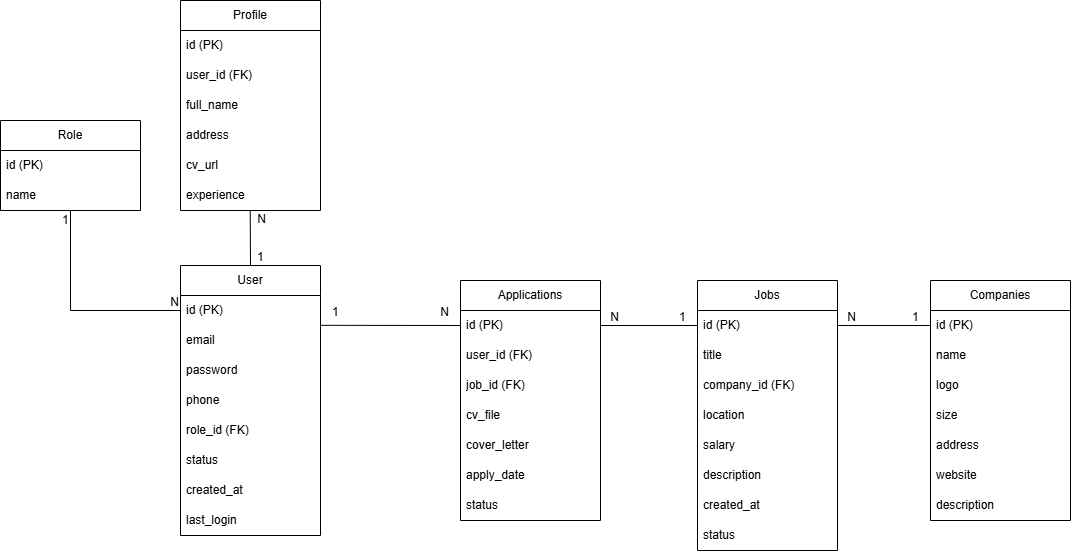

The diagram above was exported from draw.io. Its source (the exported page's mxGraphModel, read from the mxfile embedded in the PNG):
<mxGraphModel dx="1985" dy="1755" grid="1" gridSize="10" guides="1" tooltips="1" connect="1" arrows="1" fold="1" page="1" pageScale="1" pageWidth="827" pageHeight="1169" math="0" shadow="0">
  <root>
    <mxCell id="0" />
    <mxCell id="1" parent="0" />
    <mxCell id="Snbwa7O6omPdqdQXK5rX-19" parent="1" style="swimlane;fontStyle=0;childLayout=stackLayout;horizontal=1;startSize=30;horizontalStack=0;resizeParent=1;resizeParentMax=0;resizeLast=0;collapsible=1;marginBottom=0;whiteSpace=wrap;html=1;" value="Role" vertex="1">
      <mxGeometry height="90" width="140" x="-10" y="-40" as="geometry" />
    </mxCell>
    <mxCell id="Snbwa7O6omPdqdQXK5rX-20" parent="Snbwa7O6omPdqdQXK5rX-19" style="text;strokeColor=none;fillColor=none;align=left;verticalAlign=middle;spacingLeft=4;spacingRight=4;overflow=hidden;points=[[0,0.5],[1,0.5]];portConstraint=eastwest;rotatable=0;whiteSpace=wrap;html=1;" value="id (PK)" vertex="1">
      <mxGeometry height="30" width="140" y="30" as="geometry" />
    </mxCell>
    <mxCell id="Snbwa7O6omPdqdQXK5rX-21" parent="Snbwa7O6omPdqdQXK5rX-19" style="text;strokeColor=none;fillColor=none;align=left;verticalAlign=middle;spacingLeft=4;spacingRight=4;overflow=hidden;points=[[0,0.5],[1,0.5]];portConstraint=eastwest;rotatable=0;whiteSpace=wrap;html=1;" value="name" vertex="1">
      <mxGeometry height="30" width="140" y="60" as="geometry" />
    </mxCell>
    <mxCell id="Snbwa7O6omPdqdQXK5rX-23" parent="1" style="swimlane;fontStyle=0;childLayout=stackLayout;horizontal=1;startSize=30;horizontalStack=0;resizeParent=1;resizeParentMax=0;resizeLast=0;collapsible=1;marginBottom=0;whiteSpace=wrap;html=1;" value="User" vertex="1">
      <mxGeometry height="270" width="140" x="170" y="105" as="geometry" />
    </mxCell>
    <mxCell id="Snbwa7O6omPdqdQXK5rX-24" parent="Snbwa7O6omPdqdQXK5rX-23" style="text;strokeColor=none;fillColor=none;align=left;verticalAlign=middle;spacingLeft=4;spacingRight=4;overflow=hidden;points=[[0,0.5],[1,0.5]];portConstraint=eastwest;rotatable=0;whiteSpace=wrap;html=1;" value="id (PK)" vertex="1">
      <mxGeometry height="30" width="140" y="30" as="geometry" />
    </mxCell>
    <mxCell id="Snbwa7O6omPdqdQXK5rX-25" parent="Snbwa7O6omPdqdQXK5rX-23" style="text;strokeColor=none;fillColor=none;align=left;verticalAlign=middle;spacingLeft=4;spacingRight=4;overflow=hidden;points=[[0,0.5],[1,0.5]];portConstraint=eastwest;rotatable=0;whiteSpace=wrap;html=1;" value="email" vertex="1">
      <mxGeometry height="30" width="140" y="60" as="geometry" />
    </mxCell>
    <mxCell id="Snbwa7O6omPdqdQXK5rX-27" parent="Snbwa7O6omPdqdQXK5rX-23" style="text;strokeColor=none;fillColor=none;align=left;verticalAlign=middle;spacingLeft=4;spacingRight=4;overflow=hidden;points=[[0,0.5],[1,0.5]];portConstraint=eastwest;rotatable=0;whiteSpace=wrap;html=1;" value="password" vertex="1">
      <mxGeometry height="30" width="140" y="90" as="geometry" />
    </mxCell>
    <mxCell id="Snbwa7O6omPdqdQXK5rX-29" parent="Snbwa7O6omPdqdQXK5rX-23" style="text;strokeColor=none;fillColor=none;align=left;verticalAlign=middle;spacingLeft=4;spacingRight=4;overflow=hidden;points=[[0,0.5],[1,0.5]];portConstraint=eastwest;rotatable=0;whiteSpace=wrap;html=1;" value="phone" vertex="1">
      <mxGeometry height="30" width="140" y="120" as="geometry" />
    </mxCell>
    <mxCell id="Snbwa7O6omPdqdQXK5rX-28" parent="Snbwa7O6omPdqdQXK5rX-23" style="text;strokeColor=none;fillColor=none;align=left;verticalAlign=middle;spacingLeft=4;spacingRight=4;overflow=hidden;points=[[0,0.5],[1,0.5]];portConstraint=eastwest;rotatable=0;whiteSpace=wrap;html=1;" value="role_id (FK)" vertex="1">
      <mxGeometry height="30" width="140" y="150" as="geometry" />
    </mxCell>
    <mxCell id="Snbwa7O6omPdqdQXK5rX-26" parent="Snbwa7O6omPdqdQXK5rX-23" style="text;strokeColor=none;fillColor=none;align=left;verticalAlign=middle;spacingLeft=4;spacingRight=4;overflow=hidden;points=[[0,0.5],[1,0.5]];portConstraint=eastwest;rotatable=0;whiteSpace=wrap;html=1;" value="status" vertex="1">
      <mxGeometry height="30" width="140" y="180" as="geometry" />
    </mxCell>
    <mxCell id="Snbwa7O6omPdqdQXK5rX-30" parent="Snbwa7O6omPdqdQXK5rX-23" style="text;strokeColor=none;fillColor=none;align=left;verticalAlign=middle;spacingLeft=4;spacingRight=4;overflow=hidden;points=[[0,0.5],[1,0.5]];portConstraint=eastwest;rotatable=0;whiteSpace=wrap;html=1;" value="created_at" vertex="1">
      <mxGeometry height="30" width="140" y="210" as="geometry" />
    </mxCell>
    <mxCell id="Snbwa7O6omPdqdQXK5rX-31" parent="Snbwa7O6omPdqdQXK5rX-23" style="text;strokeColor=none;fillColor=none;align=left;verticalAlign=middle;spacingLeft=4;spacingRight=4;overflow=hidden;points=[[0,0.5],[1,0.5]];portConstraint=eastwest;rotatable=0;whiteSpace=wrap;html=1;" value="last_login" vertex="1">
      <mxGeometry height="30" width="140" y="240" as="geometry" />
    </mxCell>
    <mxCell id="Snbwa7O6omPdqdQXK5rX-41" parent="1" style="swimlane;fontStyle=0;childLayout=stackLayout;horizontal=1;startSize=30;horizontalStack=0;resizeParent=1;resizeParentMax=0;resizeLast=0;collapsible=1;marginBottom=0;whiteSpace=wrap;html=1;" value="Profile" vertex="1">
      <mxGeometry height="210" width="140" x="170" y="-160" as="geometry" />
    </mxCell>
    <mxCell id="Snbwa7O6omPdqdQXK5rX-42" parent="Snbwa7O6omPdqdQXK5rX-41" style="text;strokeColor=none;fillColor=none;align=left;verticalAlign=middle;spacingLeft=4;spacingRight=4;overflow=hidden;points=[[0,0.5],[1,0.5]];portConstraint=eastwest;rotatable=0;whiteSpace=wrap;html=1;" value="id (PK)" vertex="1">
      <mxGeometry height="30" width="140" y="30" as="geometry" />
    </mxCell>
    <mxCell id="Snbwa7O6omPdqdQXK5rX-43" parent="Snbwa7O6omPdqdQXK5rX-41" style="text;strokeColor=none;fillColor=none;align=left;verticalAlign=middle;spacingLeft=4;spacingRight=4;overflow=hidden;points=[[0,0.5],[1,0.5]];portConstraint=eastwest;rotatable=0;whiteSpace=wrap;html=1;" value="user_id (FK)" vertex="1">
      <mxGeometry height="30" width="140" y="60" as="geometry" />
    </mxCell>
    <mxCell id="Snbwa7O6omPdqdQXK5rX-44" parent="Snbwa7O6omPdqdQXK5rX-41" style="text;strokeColor=none;fillColor=none;align=left;verticalAlign=middle;spacingLeft=4;spacingRight=4;overflow=hidden;points=[[0,0.5],[1,0.5]];portConstraint=eastwest;rotatable=0;whiteSpace=wrap;html=1;" value="full_name" vertex="1">
      <mxGeometry height="30" width="140" y="90" as="geometry" />
    </mxCell>
    <mxCell id="Snbwa7O6omPdqdQXK5rX-45" parent="Snbwa7O6omPdqdQXK5rX-41" style="text;strokeColor=none;fillColor=none;align=left;verticalAlign=middle;spacingLeft=4;spacingRight=4;overflow=hidden;points=[[0,0.5],[1,0.5]];portConstraint=eastwest;rotatable=0;whiteSpace=wrap;html=1;" value="address" vertex="1">
      <mxGeometry height="30" width="140" y="120" as="geometry" />
    </mxCell>
    <mxCell id="Snbwa7O6omPdqdQXK5rX-46" parent="Snbwa7O6omPdqdQXK5rX-41" style="text;strokeColor=none;fillColor=none;align=left;verticalAlign=middle;spacingLeft=4;spacingRight=4;overflow=hidden;points=[[0,0.5],[1,0.5]];portConstraint=eastwest;rotatable=0;whiteSpace=wrap;html=1;" value="cv_url" vertex="1">
      <mxGeometry height="30" width="140" y="150" as="geometry" />
    </mxCell>
    <mxCell id="Snbwa7O6omPdqdQXK5rX-47" parent="Snbwa7O6omPdqdQXK5rX-41" style="text;strokeColor=none;fillColor=none;align=left;verticalAlign=middle;spacingLeft=4;spacingRight=4;overflow=hidden;points=[[0,0.5],[1,0.5]];portConstraint=eastwest;rotatable=0;whiteSpace=wrap;html=1;" value="experience" vertex="1">
      <mxGeometry height="30" width="140" y="180" as="geometry" />
    </mxCell>
    <mxCell id="Snbwa7O6omPdqdQXK5rX-50" parent="1" style="swimlane;fontStyle=0;childLayout=stackLayout;horizontal=1;startSize=30;horizontalStack=0;resizeParent=1;resizeParentMax=0;resizeLast=0;collapsible=1;marginBottom=0;whiteSpace=wrap;html=1;" value="Applications" vertex="1">
      <mxGeometry height="240" width="140" x="450" y="120" as="geometry" />
    </mxCell>
    <mxCell id="Snbwa7O6omPdqdQXK5rX-51" parent="Snbwa7O6omPdqdQXK5rX-50" style="text;strokeColor=none;fillColor=none;align=left;verticalAlign=middle;spacingLeft=4;spacingRight=4;overflow=hidden;points=[[0,0.5],[1,0.5]];portConstraint=eastwest;rotatable=0;whiteSpace=wrap;html=1;" value="id (PK)" vertex="1">
      <mxGeometry height="30" width="140" y="30" as="geometry" />
    </mxCell>
    <mxCell id="Snbwa7O6omPdqdQXK5rX-52" parent="Snbwa7O6omPdqdQXK5rX-50" style="text;strokeColor=none;fillColor=none;align=left;verticalAlign=middle;spacingLeft=4;spacingRight=4;overflow=hidden;points=[[0,0.5],[1,0.5]];portConstraint=eastwest;rotatable=0;whiteSpace=wrap;html=1;" value="user_id (FK)" vertex="1">
      <mxGeometry height="30" width="140" y="60" as="geometry" />
    </mxCell>
    <mxCell id="Snbwa7O6omPdqdQXK5rX-53" parent="Snbwa7O6omPdqdQXK5rX-50" style="text;strokeColor=none;fillColor=none;align=left;verticalAlign=middle;spacingLeft=4;spacingRight=4;overflow=hidden;points=[[0,0.5],[1,0.5]];portConstraint=eastwest;rotatable=0;whiteSpace=wrap;html=1;" value="job_id (FK)" vertex="1">
      <mxGeometry height="30" width="140" y="90" as="geometry" />
    </mxCell>
    <mxCell id="Snbwa7O6omPdqdQXK5rX-54" parent="Snbwa7O6omPdqdQXK5rX-50" style="text;strokeColor=none;fillColor=none;align=left;verticalAlign=middle;spacingLeft=4;spacingRight=4;overflow=hidden;points=[[0,0.5],[1,0.5]];portConstraint=eastwest;rotatable=0;whiteSpace=wrap;html=1;" value="cv_file" vertex="1">
      <mxGeometry height="30" width="140" y="120" as="geometry" />
    </mxCell>
    <mxCell id="Snbwa7O6omPdqdQXK5rX-55" parent="Snbwa7O6omPdqdQXK5rX-50" style="text;strokeColor=none;fillColor=none;align=left;verticalAlign=middle;spacingLeft=4;spacingRight=4;overflow=hidden;points=[[0,0.5],[1,0.5]];portConstraint=eastwest;rotatable=0;whiteSpace=wrap;html=1;" value="cover_letter" vertex="1">
      <mxGeometry height="30" width="140" y="150" as="geometry" />
    </mxCell>
    <mxCell id="Snbwa7O6omPdqdQXK5rX-57" parent="Snbwa7O6omPdqdQXK5rX-50" style="text;strokeColor=none;fillColor=none;align=left;verticalAlign=middle;spacingLeft=4;spacingRight=4;overflow=hidden;points=[[0,0.5],[1,0.5]];portConstraint=eastwest;rotatable=0;whiteSpace=wrap;html=1;" value="apply_date" vertex="1">
      <mxGeometry height="30" width="140" y="180" as="geometry" />
    </mxCell>
    <mxCell id="Snbwa7O6omPdqdQXK5rX-56" parent="Snbwa7O6omPdqdQXK5rX-50" style="text;strokeColor=none;fillColor=none;align=left;verticalAlign=middle;spacingLeft=4;spacingRight=4;overflow=hidden;points=[[0,0.5],[1,0.5]];portConstraint=eastwest;rotatable=0;whiteSpace=wrap;html=1;" value="status" vertex="1">
      <mxGeometry height="30" width="140" y="210" as="geometry" />
    </mxCell>
    <mxCell id="Snbwa7O6omPdqdQXK5rX-58" parent="1" style="swimlane;fontStyle=0;childLayout=stackLayout;horizontal=1;startSize=30;horizontalStack=0;resizeParent=1;resizeParentMax=0;resizeLast=0;collapsible=1;marginBottom=0;whiteSpace=wrap;html=1;" value="Jobs" vertex="1">
      <mxGeometry height="270" width="140" x="687" y="120" as="geometry" />
    </mxCell>
    <mxCell id="Snbwa7O6omPdqdQXK5rX-59" parent="Snbwa7O6omPdqdQXK5rX-58" style="text;strokeColor=none;fillColor=none;align=left;verticalAlign=middle;spacingLeft=4;spacingRight=4;overflow=hidden;points=[[0,0.5],[1,0.5]];portConstraint=eastwest;rotatable=0;whiteSpace=wrap;html=1;" value="id (PK)" vertex="1">
      <mxGeometry height="30" width="140" y="30" as="geometry" />
    </mxCell>
    <mxCell id="Snbwa7O6omPdqdQXK5rX-60" parent="Snbwa7O6omPdqdQXK5rX-58" style="text;strokeColor=none;fillColor=none;align=left;verticalAlign=middle;spacingLeft=4;spacingRight=4;overflow=hidden;points=[[0,0.5],[1,0.5]];portConstraint=eastwest;rotatable=0;whiteSpace=wrap;html=1;" value="title" vertex="1">
      <mxGeometry height="30" width="140" y="60" as="geometry" />
    </mxCell>
    <mxCell id="Snbwa7O6omPdqdQXK5rX-61" parent="Snbwa7O6omPdqdQXK5rX-58" style="text;strokeColor=none;fillColor=none;align=left;verticalAlign=middle;spacingLeft=4;spacingRight=4;overflow=hidden;points=[[0,0.5],[1,0.5]];portConstraint=eastwest;rotatable=0;whiteSpace=wrap;html=1;" value="company_id (FK)" vertex="1">
      <mxGeometry height="30" width="140" y="90" as="geometry" />
    </mxCell>
    <mxCell id="Snbwa7O6omPdqdQXK5rX-62" parent="Snbwa7O6omPdqdQXK5rX-58" style="text;strokeColor=none;fillColor=none;align=left;verticalAlign=middle;spacingLeft=4;spacingRight=4;overflow=hidden;points=[[0,0.5],[1,0.5]];portConstraint=eastwest;rotatable=0;whiteSpace=wrap;html=1;" value="location" vertex="1">
      <mxGeometry height="30" width="140" y="120" as="geometry" />
    </mxCell>
    <mxCell id="Snbwa7O6omPdqdQXK5rX-63" parent="Snbwa7O6omPdqdQXK5rX-58" style="text;strokeColor=none;fillColor=none;align=left;verticalAlign=middle;spacingLeft=4;spacingRight=4;overflow=hidden;points=[[0,0.5],[1,0.5]];portConstraint=eastwest;rotatable=0;whiteSpace=wrap;html=1;" value="salary" vertex="1">
      <mxGeometry height="30" width="140" y="150" as="geometry" />
    </mxCell>
    <mxCell id="Snbwa7O6omPdqdQXK5rX-64" parent="Snbwa7O6omPdqdQXK5rX-58" style="text;strokeColor=none;fillColor=none;align=left;verticalAlign=middle;spacingLeft=4;spacingRight=4;overflow=hidden;points=[[0,0.5],[1,0.5]];portConstraint=eastwest;rotatable=0;whiteSpace=wrap;html=1;" value="description" vertex="1">
      <mxGeometry height="30" width="140" y="180" as="geometry" />
    </mxCell>
    <mxCell id="Snbwa7O6omPdqdQXK5rX-65" parent="Snbwa7O6omPdqdQXK5rX-58" style="text;strokeColor=none;fillColor=none;align=left;verticalAlign=middle;spacingLeft=4;spacingRight=4;overflow=hidden;points=[[0,0.5],[1,0.5]];portConstraint=eastwest;rotatable=0;whiteSpace=wrap;html=1;" value="created_at" vertex="1">
      <mxGeometry height="30" width="140" y="210" as="geometry" />
    </mxCell>
    <mxCell id="Snbwa7O6omPdqdQXK5rX-66" parent="Snbwa7O6omPdqdQXK5rX-58" style="text;strokeColor=none;fillColor=none;align=left;verticalAlign=middle;spacingLeft=4;spacingRight=4;overflow=hidden;points=[[0,0.5],[1,0.5]];portConstraint=eastwest;rotatable=0;whiteSpace=wrap;html=1;" value="status" vertex="1">
      <mxGeometry height="30" width="140" y="240" as="geometry" />
    </mxCell>
    <mxCell id="Snbwa7O6omPdqdQXK5rX-67" parent="1" style="swimlane;fontStyle=0;childLayout=stackLayout;horizontal=1;startSize=30;horizontalStack=0;resizeParent=1;resizeParentMax=0;resizeLast=0;collapsible=1;marginBottom=0;whiteSpace=wrap;html=1;" value="Companies" vertex="1">
      <mxGeometry height="240" width="140" x="920" y="120" as="geometry" />
    </mxCell>
    <mxCell id="Snbwa7O6omPdqdQXK5rX-68" parent="Snbwa7O6omPdqdQXK5rX-67" style="text;strokeColor=none;fillColor=none;align=left;verticalAlign=middle;spacingLeft=4;spacingRight=4;overflow=hidden;points=[[0,0.5],[1,0.5]];portConstraint=eastwest;rotatable=0;whiteSpace=wrap;html=1;" value="id (PK)" vertex="1">
      <mxGeometry height="30" width="140" y="30" as="geometry" />
    </mxCell>
    <mxCell id="Snbwa7O6omPdqdQXK5rX-69" parent="Snbwa7O6omPdqdQXK5rX-67" style="text;strokeColor=none;fillColor=none;align=left;verticalAlign=middle;spacingLeft=4;spacingRight=4;overflow=hidden;points=[[0,0.5],[1,0.5]];portConstraint=eastwest;rotatable=0;whiteSpace=wrap;html=1;" value="name" vertex="1">
      <mxGeometry height="30" width="140" y="60" as="geometry" />
    </mxCell>
    <mxCell id="Snbwa7O6omPdqdQXK5rX-70" parent="Snbwa7O6omPdqdQXK5rX-67" style="text;strokeColor=none;fillColor=none;align=left;verticalAlign=middle;spacingLeft=4;spacingRight=4;overflow=hidden;points=[[0,0.5],[1,0.5]];portConstraint=eastwest;rotatable=0;whiteSpace=wrap;html=1;" value="logo" vertex="1">
      <mxGeometry height="30" width="140" y="90" as="geometry" />
    </mxCell>
    <mxCell id="Snbwa7O6omPdqdQXK5rX-71" parent="Snbwa7O6omPdqdQXK5rX-67" style="text;strokeColor=none;fillColor=none;align=left;verticalAlign=middle;spacingLeft=4;spacingRight=4;overflow=hidden;points=[[0,0.5],[1,0.5]];portConstraint=eastwest;rotatable=0;whiteSpace=wrap;html=1;" value="size" vertex="1">
      <mxGeometry height="30" width="140" y="120" as="geometry" />
    </mxCell>
    <mxCell id="Snbwa7O6omPdqdQXK5rX-72" parent="Snbwa7O6omPdqdQXK5rX-67" style="text;strokeColor=none;fillColor=none;align=left;verticalAlign=middle;spacingLeft=4;spacingRight=4;overflow=hidden;points=[[0,0.5],[1,0.5]];portConstraint=eastwest;rotatable=0;whiteSpace=wrap;html=1;" value="address" vertex="1">
      <mxGeometry height="30" width="140" y="150" as="geometry" />
    </mxCell>
    <mxCell id="Snbwa7O6omPdqdQXK5rX-73" parent="Snbwa7O6omPdqdQXK5rX-67" style="text;strokeColor=none;fillColor=none;align=left;verticalAlign=middle;spacingLeft=4;spacingRight=4;overflow=hidden;points=[[0,0.5],[1,0.5]];portConstraint=eastwest;rotatable=0;whiteSpace=wrap;html=1;" value="website" vertex="1">
      <mxGeometry height="30" width="140" y="180" as="geometry" />
    </mxCell>
    <mxCell id="Snbwa7O6omPdqdQXK5rX-74" parent="Snbwa7O6omPdqdQXK5rX-67" style="text;strokeColor=none;fillColor=none;align=left;verticalAlign=middle;spacingLeft=4;spacingRight=4;overflow=hidden;points=[[0,0.5],[1,0.5]];portConstraint=eastwest;rotatable=0;whiteSpace=wrap;html=1;" value="description" vertex="1">
      <mxGeometry height="30" width="140" y="210" as="geometry" />
    </mxCell>
    <mxCell id="Snbwa7O6omPdqdQXK5rX-76" edge="1" parent="1" style="endArrow=none;html=1;rounded=0;entryX=0;entryY=0.5;entryDx=0;entryDy=0;" target="Snbwa7O6omPdqdQXK5rX-24" value="">
      <mxGeometry relative="1" as="geometry">
        <Array as="points">
          <mxPoint x="60" y="150" />
        </Array>
        <mxPoint x="60" y="50" as="sourcePoint" />
        <mxPoint x="-10" y="209.46000000000004" as="targetPoint" />
      </mxGeometry>
    </mxCell>
    <mxCell id="Snbwa7O6omPdqdQXK5rX-77" connectable="0" parent="Snbwa7O6omPdqdQXK5rX-76" style="resizable=0;html=1;whiteSpace=wrap;align=left;verticalAlign=bottom;" value="1" vertex="1">
      <mxGeometry relative="1" x="-1" as="geometry">
        <mxPoint x="-10" y="18" as="offset" />
      </mxGeometry>
    </mxCell>
    <mxCell id="Snbwa7O6omPdqdQXK5rX-78" connectable="0" parent="Snbwa7O6omPdqdQXK5rX-76" style="resizable=0;html=1;whiteSpace=wrap;align=right;verticalAlign=bottom;" value="N" vertex="1">
      <mxGeometry relative="1" x="1" as="geometry" />
    </mxCell>
    <mxCell id="Snbwa7O6omPdqdQXK5rX-79" edge="1" parent="1" source="Snbwa7O6omPdqdQXK5rX-59" style="endArrow=none;html=1;rounded=0;exitX=0;exitY=0.5;exitDx=0;exitDy=0;entryX=1;entryY=0.5;entryDx=0;entryDy=0;" target="Snbwa7O6omPdqdQXK5rX-51" value="">
      <mxGeometry relative="1" as="geometry">
        <mxPoint x="90" y="500" as="sourcePoint" />
        <mxPoint x="250" y="500" as="targetPoint" />
      </mxGeometry>
    </mxCell>
    <mxCell id="Snbwa7O6omPdqdQXK5rX-80" connectable="0" parent="Snbwa7O6omPdqdQXK5rX-79" style="resizable=0;html=1;whiteSpace=wrap;align=left;verticalAlign=bottom;" value="1" vertex="1">
      <mxGeometry relative="1" x="-1" as="geometry">
        <mxPoint x="-20" as="offset" />
      </mxGeometry>
    </mxCell>
    <mxCell id="Snbwa7O6omPdqdQXK5rX-81" connectable="0" parent="Snbwa7O6omPdqdQXK5rX-79" style="resizable=0;html=1;whiteSpace=wrap;align=right;verticalAlign=bottom;" value="N" vertex="1">
      <mxGeometry relative="1" x="1" as="geometry">
        <mxPoint x="20" as="offset" />
      </mxGeometry>
    </mxCell>
    <mxCell id="Snbwa7O6omPdqdQXK5rX-82" edge="1" parent="1" source="Snbwa7O6omPdqdQXK5rX-23" style="endArrow=none;html=1;rounded=0;entryX=0.498;entryY=0.994;entryDx=0;entryDy=0;entryPerimeter=0;exitX=0.5;exitY=0;exitDx=0;exitDy=0;" target="Snbwa7O6omPdqdQXK5rX-47" value="">
      <mxGeometry relative="1" as="geometry">
        <mxPoint x="344" y="130" as="sourcePoint" />
        <mxPoint x="540" y="410" as="targetPoint" />
      </mxGeometry>
    </mxCell>
    <mxCell id="Snbwa7O6omPdqdQXK5rX-83" connectable="0" parent="Snbwa7O6omPdqdQXK5rX-82" style="resizable=0;html=1;whiteSpace=wrap;align=left;verticalAlign=bottom;" value="1" vertex="1">
      <mxGeometry relative="1" x="-1" as="geometry">
        <mxPoint x="5" as="offset" />
      </mxGeometry>
    </mxCell>
    <mxCell id="Snbwa7O6omPdqdQXK5rX-84" connectable="0" parent="Snbwa7O6omPdqdQXK5rX-82" style="resizable=0;html=1;whiteSpace=wrap;align=right;verticalAlign=bottom;" value="N" vertex="1">
      <mxGeometry relative="1" x="1" as="geometry">
        <mxPoint x="17" y="17" as="offset" />
      </mxGeometry>
    </mxCell>
    <mxCell id="Snbwa7O6omPdqdQXK5rX-85" edge="1" parent="1" source="Snbwa7O6omPdqdQXK5rX-24" style="endArrow=none;html=1;rounded=0;entryX=0;entryY=0.5;entryDx=0;entryDy=0;exitX=0.998;exitY=0.994;exitDx=0;exitDy=0;exitPerimeter=0;" target="Snbwa7O6omPdqdQXK5rX-51" value="">
      <mxGeometry relative="1" as="geometry">
        <mxPoint x="450" y="350" as="sourcePoint" />
        <mxPoint x="610" y="350" as="targetPoint" />
      </mxGeometry>
    </mxCell>
    <mxCell id="Snbwa7O6omPdqdQXK5rX-86" connectable="0" parent="Snbwa7O6omPdqdQXK5rX-85" style="resizable=0;html=1;whiteSpace=wrap;align=left;verticalAlign=bottom;" value="1" vertex="1">
      <mxGeometry relative="1" x="-1" as="geometry">
        <mxPoint x="10" y="-5" as="offset" />
      </mxGeometry>
    </mxCell>
    <mxCell id="Snbwa7O6omPdqdQXK5rX-87" connectable="0" parent="Snbwa7O6omPdqdQXK5rX-85" style="resizable=0;html=1;whiteSpace=wrap;align=right;verticalAlign=bottom;" value="N" vertex="1">
      <mxGeometry relative="1" x="1" as="geometry">
        <mxPoint x="-10" y="-5" as="offset" />
      </mxGeometry>
    </mxCell>
    <mxCell id="Snbwa7O6omPdqdQXK5rX-88" edge="1" parent="1" source="Snbwa7O6omPdqdQXK5rX-68" style="endArrow=none;html=1;rounded=0;exitX=0;exitY=0.5;exitDx=0;exitDy=0;entryX=1;entryY=0.5;entryDx=0;entryDy=0;" target="Snbwa7O6omPdqdQXK5rX-59" value="">
      <mxGeometry relative="1" as="geometry">
        <mxPoint x="920" y="220" as="sourcePoint" />
        <mxPoint x="710" y="220" as="targetPoint" />
      </mxGeometry>
    </mxCell>
    <mxCell id="Snbwa7O6omPdqdQXK5rX-89" connectable="0" parent="Snbwa7O6omPdqdQXK5rX-88" style="resizable=0;html=1;whiteSpace=wrap;align=left;verticalAlign=bottom;" value="1" vertex="1">
      <mxGeometry relative="1" x="-1" as="geometry">
        <mxPoint x="-20" as="offset" />
      </mxGeometry>
    </mxCell>
    <mxCell id="Snbwa7O6omPdqdQXK5rX-90" connectable="0" parent="Snbwa7O6omPdqdQXK5rX-88" style="resizable=0;html=1;whiteSpace=wrap;align=right;verticalAlign=bottom;" value="N" vertex="1">
      <mxGeometry relative="1" x="1" as="geometry">
        <mxPoint x="20" as="offset" />
      </mxGeometry>
    </mxCell>
  </root>
</mxGraphModel>